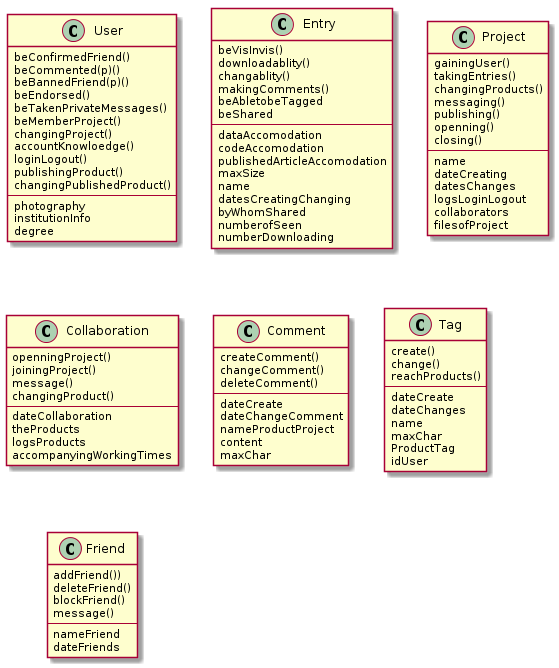

The diagram above was rendered by PlantUML. Its source (embedded in the PNG):
@startuml

Class User {
	beConfirmedFriend()
	beCommented(p)()
	beBannedFriend(p)()
	beEndorsed()
	beTakenPrivateMessages()
	beMemberProject()
	changingProject()
	accountKnowloedge()
	loginLogout()
	publishingProduct()
	changingPublishedProduct()
	--
	photography
	institutionInfo
	degree
}

Class Entry {
	beVisInvis()
	downloadablity()
	changablity()
	makingComments()
	beAbletobeTagged
	beShared
	--
	dataAccomodation
	codeAccomodation
	publishedArticleAccomodation
	maxSize
	name
	datesCreatingChanging
	byWhomShared
	numberofSeen
	numberDownloading
}

Class Project {
	gainingUser()
	takingEntries()
	changingProducts()
	messaging()
	publishing()
	openning()
	closing()
	--
	name
	dateCreating
	datesChanges
	logsLoginLogout
	collaborators
	filesofProject
}

Class Collaboration {
	openningProject()
	joiningProject()
	message()
	changingProduct()
	--
	dateCollaboration
	theProducts
	logsProducts
	accompanyingWorkingTimes
}

Class Comment {
	createComment()
	changeComment()
	deleteComment()
	--
	dateCreate
	dateChangeComment
	nameProductProject
	content
	maxChar
}

Class Tag {
	create()
	change()
	reachProducts()
	--
	dateCreate
	dateChanges
	name
	maxChar
	ProductTag
	idUser
}

Class Friend {
	addFriend())
	deleteFriend()
	blockFriend()
	message()
	--
	nameFriend
	dateFriends	
}


@enduml